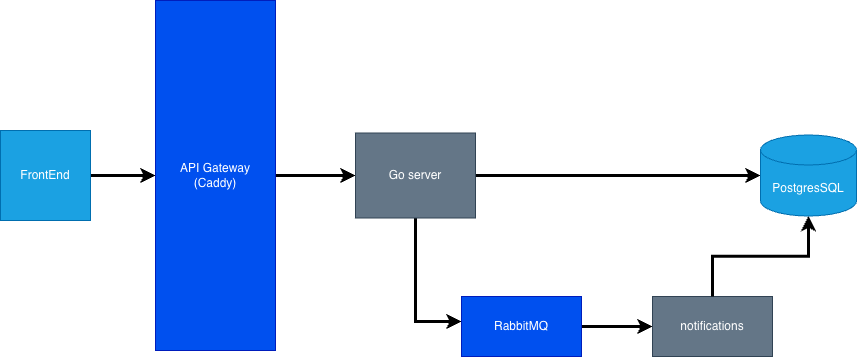

The diagram above was exported from draw.io. Its source (the exported page's mxGraphModel, read from the mxfile embedded in the PNG):
<mxGraphModel dx="1113" dy="631" grid="0" gridSize="8" guides="1" tooltips="1" connect="1" arrows="1" fold="1" page="1" pageScale="1" pageWidth="1400" pageHeight="850" background="light-dark(#FFFFFF,#FFFFFF)" math="0" shadow="0">
  <root>
    <mxCell id="0" />
    <mxCell id="1" parent="0" />
    <mxCell id="qdMN9wVj2X1qgq8t6cO9-3" edge="1" parent="1" source="qdMN9wVj2X1qgq8t6cO9-1" style="edgeStyle=orthogonalEdgeStyle;rounded=0;orthogonalLoop=1;jettySize=auto;html=1;strokeWidth=3;strokeColor=light-dark(#000000,#000000);" target="qdMN9wVj2X1qgq8t6cO9-2" value="">
      <mxGeometry relative="1" as="geometry" />
    </mxCell>
    <mxCell id="qdMN9wVj2X1qgq8t6cO9-1" parent="1" style="whiteSpace=wrap;html=1;aspect=fixed;fillColor=#1ba1e2;fontColor=#ffffff;strokeColor=#006EAF;" value="FrontEnd" vertex="1">
      <mxGeometry height="90" width="90" x="104" y="362" as="geometry" />
    </mxCell>
    <mxCell id="qdMN9wVj2X1qgq8t6cO9-5" edge="1" parent="1" source="qdMN9wVj2X1qgq8t6cO9-2" style="edgeStyle=orthogonalEdgeStyle;rounded=0;orthogonalLoop=1;jettySize=auto;html=1;strokeWidth=3;strokeColor=light-dark(#000000,#000000);" target="qdMN9wVj2X1qgq8t6cO9-4" value="">
      <mxGeometry relative="1" as="geometry" />
    </mxCell>
    <mxCell id="qdMN9wVj2X1qgq8t6cO9-2" parent="1" style="whiteSpace=wrap;html=1;fillColor=#0050ef;fontColor=#ffffff;strokeColor=#001DBC;" value="API Gateway&lt;div&gt;(Caddy)&lt;/div&gt;" vertex="1">
      <mxGeometry height="350" width="120" x="259" y="232" as="geometry" />
    </mxCell>
    <mxCell id="qdMN9wVj2X1qgq8t6cO9-7" edge="1" parent="1" source="qdMN9wVj2X1qgq8t6cO9-4" style="edgeStyle=orthogonalEdgeStyle;rounded=0;orthogonalLoop=1;jettySize=auto;html=1;strokeColor=light-dark(#000000,#000000);strokeWidth=3;" target="qdMN9wVj2X1qgq8t6cO9-6" value="">
      <mxGeometry relative="1" as="geometry">
        <Array as="points">
          <mxPoint x="519" y="553" />
        </Array>
      </mxGeometry>
    </mxCell>
    <mxCell id="qdMN9wVj2X1qgq8t6cO9-24" edge="1" parent="1" source="qdMN9wVj2X1qgq8t6cO9-4" style="edgeStyle=orthogonalEdgeStyle;rounded=0;orthogonalLoop=1;jettySize=auto;html=1;strokeColor=light-dark(#000000,#000000);strokeWidth=3;" target="qdMN9wVj2X1qgq8t6cO9-19">
      <mxGeometry relative="1" as="geometry" />
    </mxCell>
    <mxCell id="qdMN9wVj2X1qgq8t6cO9-4" parent="1" style="whiteSpace=wrap;html=1;fillColor=#647687;fontColor=#ffffff;strokeColor=#314354;" value="Go server" vertex="1">
      <mxGeometry height="85" width="120" x="459" y="364.5" as="geometry" />
    </mxCell>
    <mxCell id="qdMN9wVj2X1qgq8t6cO9-27" edge="1" parent="1" source="qdMN9wVj2X1qgq8t6cO9-6" style="edgeStyle=orthogonalEdgeStyle;rounded=0;orthogonalLoop=1;jettySize=auto;html=1;strokeColor=light-dark(#000000,#000000);strokeWidth=3;" target="qdMN9wVj2X1qgq8t6cO9-26" value="">
      <mxGeometry relative="1" as="geometry" />
    </mxCell>
    <mxCell id="qdMN9wVj2X1qgq8t6cO9-6" parent="1" style="whiteSpace=wrap;html=1;fillColor=#0050ef;fontColor=#ffffff;strokeColor=#001DBC;" value="RabbitMQ" vertex="1">
      <mxGeometry height="60" width="120" x="565" y="528" as="geometry" />
    </mxCell>
    <mxCell id="qdMN9wVj2X1qgq8t6cO9-19" parent="1" style="shape=cylinder3;whiteSpace=wrap;html=1;boundedLbl=1;backgroundOutline=1;size=15;fillColor=#1ba1e2;fontColor=#ffffff;strokeColor=#006EAF;" value="PostgresSQL" vertex="1">
      <mxGeometry height="81" width="96" x="864" y="366.5" as="geometry" />
    </mxCell>
    <mxCell id="qdMN9wVj2X1qgq8t6cO9-26" parent="1" style="whiteSpace=wrap;html=1;fillColor=#647687;fontColor=#ffffff;strokeColor=#314354;" value="notifications" vertex="1">
      <mxGeometry height="60" width="120" x="756" y="528" as="geometry" />
    </mxCell>
    <mxCell id="qdMN9wVj2X1qgq8t6cO9-28" edge="1" parent="1" source="qdMN9wVj2X1qgq8t6cO9-26" style="edgeStyle=orthogonalEdgeStyle;rounded=0;orthogonalLoop=1;jettySize=auto;html=1;entryX=0.5;entryY=1;entryDx=0;entryDy=0;entryPerimeter=0;strokeColor=light-dark(#000000,#000000);strokeWidth=3;" target="qdMN9wVj2X1qgq8t6cO9-19">
      <mxGeometry relative="1" as="geometry" />
    </mxCell>
  </root>
</mxGraphModel>